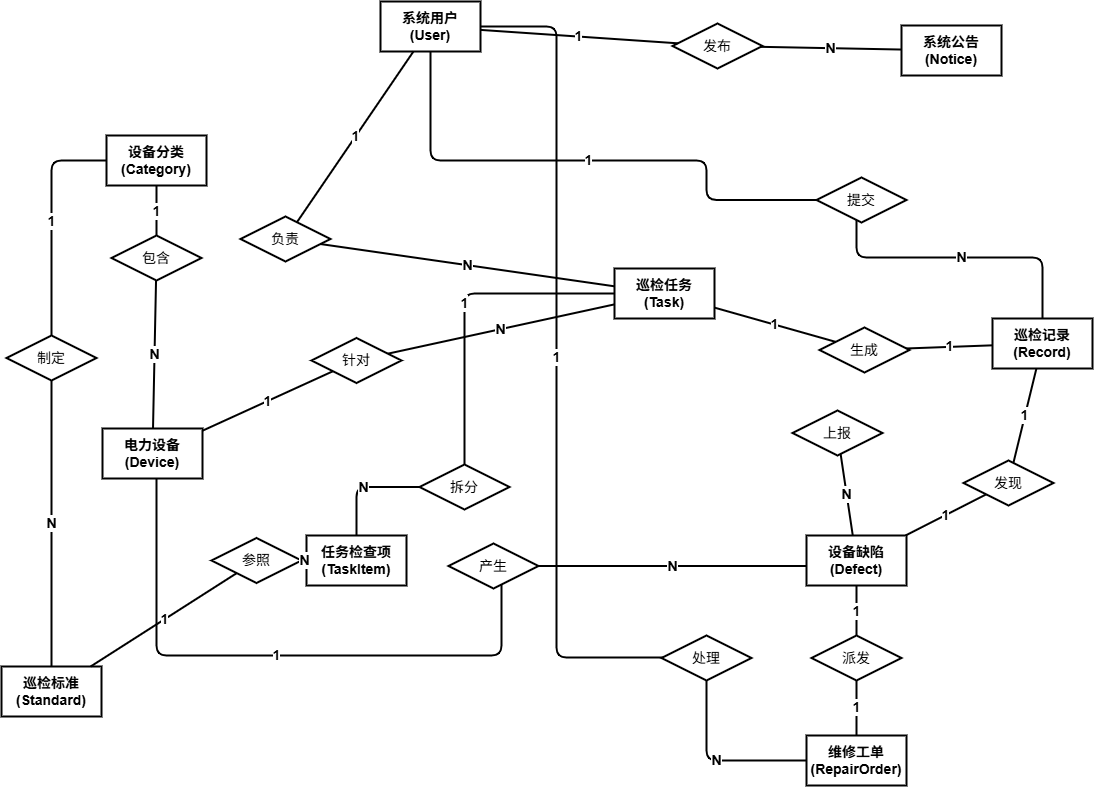

The diagram above was exported from draw.io. Its source (the exported page's mxGraphModel, read from the mxfile embedded in the PNG):
<mxGraphModel dx="1489" dy="894" grid="0" gridSize="10" guides="1" tooltips="1" connect="1" arrows="1" fold="1" page="1" pageScale="1" pageWidth="291" pageHeight="413" math="0" shadow="0">
  <root>
    <mxCell id="0" />
    <mxCell id="1" parent="0" />
    <mxCell id="en_cat" parent="1" style="rounded=0;whiteSpace=wrap;html=1;fillColor=none;strokeColor=#000000;fontColor=#000000;strokeWidth=2;fontSize=14;fontStyle=1;" value="设备分类&#10;(Category)" vertex="1">
      <mxGeometry height="50" width="100" x="150" y="150" as="geometry" />
    </mxCell>
    <mxCell id="en_dev" parent="1" style="rounded=0;whiteSpace=wrap;html=1;fillColor=none;strokeColor=#000000;fontColor=#000000;strokeWidth=2;fontSize=14;fontStyle=1;" value="电力设备&#10;(Device)" vertex="1">
      <mxGeometry height="50" width="100" x="146" y="443" as="geometry" />
    </mxCell>
    <mxCell id="en_std" parent="1" style="rounded=0;whiteSpace=wrap;html=1;fillColor=none;strokeColor=#000000;fontColor=#000000;strokeWidth=2;fontSize=14;fontStyle=1;" value="巡检标准&#10;(Standard)" vertex="1">
      <mxGeometry height="50" width="100" x="45" y="681" as="geometry" />
    </mxCell>
    <mxCell id="en_user" parent="1" style="rounded=0;whiteSpace=wrap;html=1;fillColor=none;strokeColor=#000000;fontColor=#000000;strokeWidth=2;fontSize=14;fontStyle=1;" value="系统用户&#10;(User)" vertex="1">
      <mxGeometry height="50" width="100" x="424" y="16" as="geometry" />
    </mxCell>
    <mxCell id="en_task" parent="1" style="rounded=0;whiteSpace=wrap;html=1;fillColor=none;strokeColor=#000000;fontColor=#000000;strokeWidth=2;fontSize=14;fontStyle=1;" value="巡检任务&#10;(Task)" vertex="1">
      <mxGeometry height="50" width="100" x="658" y="283" as="geometry" />
    </mxCell>
    <mxCell id="en_item" parent="1" style="rounded=0;whiteSpace=wrap;html=1;fillColor=none;strokeColor=#000000;fontColor=#000000;strokeWidth=2;fontSize=14;fontStyle=1;" value="任务检查项&#10;(TaskItem)" vertex="1">
      <mxGeometry height="50" width="100" x="350" y="550" as="geometry" />
    </mxCell>
    <mxCell id="en_notice" parent="1" style="rounded=0;whiteSpace=wrap;html=1;fillColor=none;strokeColor=#000000;fontColor=#000000;strokeWidth=2;fontSize=14;fontStyle=1;" value="系统公告&#10;(Notice)" vertex="1">
      <mxGeometry height="50" width="100" x="945" y="40" as="geometry" />
    </mxCell>
    <mxCell id="en_record" parent="1" style="rounded=0;whiteSpace=wrap;html=1;fillColor=none;strokeColor=#000000;fontColor=#000000;strokeWidth=2;fontSize=14;fontStyle=1;" value="巡检记录&#10;(Record)" vertex="1">
      <mxGeometry height="50" width="100" x="1036" y="333" as="geometry" />
    </mxCell>
    <mxCell id="en_defect" parent="1" style="rounded=0;whiteSpace=wrap;html=1;fillColor=none;strokeColor=#000000;fontColor=#000000;strokeWidth=2;fontSize=14;fontStyle=1;" value="设备缺陷&#10;(Defect)" vertex="1">
      <mxGeometry height="50" width="100" x="850" y="550" as="geometry" />
    </mxCell>
    <mxCell id="en_repair" parent="1" style="rounded=0;whiteSpace=wrap;html=1;fillColor=none;strokeColor=#000000;fontColor=#000000;strokeWidth=2;fontSize=14;fontStyle=1;" value="维修工单&#10;(RepairOrder)" vertex="1">
      <mxGeometry height="50" width="100" x="850" y="750" as="geometry" />
    </mxCell>
    <mxCell id="r_cat_dev" parent="1" style="rhombus;whiteSpace=wrap;html=1;fillColor=none;strokeColor=#000000;fontColor=#000000;strokeWidth=2;fontSize=14;" value="包含" vertex="1">
      <mxGeometry height="45" width="90" x="155" y="250" as="geometry" />
    </mxCell>
    <mxCell id="r_cat_std" parent="1" style="rhombus;whiteSpace=wrap;html=1;fillColor=none;strokeColor=#000000;fontColor=#000000;strokeWidth=2;fontSize=14;" value="制定" vertex="1">
      <mxGeometry height="45" width="90" x="50" y="350" as="geometry" />
    </mxCell>
    <mxCell id="r_dev_task" parent="1" style="rhombus;whiteSpace=wrap;html=1;fillColor=none;strokeColor=#000000;fontColor=#000000;strokeWidth=2;fontSize=14;" value="针对" vertex="1">
      <mxGeometry height="45" width="90" x="355" y="352.5" as="geometry" />
    </mxCell>
    <mxCell id="r_user_task" parent="1" style="rhombus;whiteSpace=wrap;html=1;fillColor=none;strokeColor=#000000;fontColor=#000000;strokeWidth=2;fontSize=14;" value="负责" vertex="1">
      <mxGeometry height="45" width="90" x="284" y="231" as="geometry" />
    </mxCell>
    <mxCell id="r_user_notice" parent="1" style="rhombus;whiteSpace=wrap;html=1;fillColor=none;strokeColor=#000000;fontColor=#000000;strokeWidth=2;fontSize=14;" value="发布" vertex="1">
      <mxGeometry height="45" width="90" x="716" y="38" as="geometry" />
    </mxCell>
    <mxCell id="r_task_item" parent="1" style="rhombus;whiteSpace=wrap;html=1;fillColor=none;strokeColor=#000000;fontColor=#000000;strokeWidth=2;fontSize=14;" value="拆分" vertex="1">
      <mxGeometry height="45" width="90" x="463" y="479" as="geometry" />
    </mxCell>
    <mxCell id="r_std_item" parent="1" style="rhombus;whiteSpace=wrap;html=1;fillColor=none;strokeColor=#000000;fontColor=#000000;strokeWidth=2;fontSize=14;" value="参照" vertex="1">
      <mxGeometry height="45" width="90" x="255" y="552.5" as="geometry" />
    </mxCell>
    <mxCell id="r_task_rec" parent="1" style="rhombus;whiteSpace=wrap;html=1;fillColor=none;strokeColor=#000000;fontColor=#000000;strokeWidth=2;fontSize=14;" value="生成" vertex="1">
      <mxGeometry height="45" width="90" x="863" y="342" as="geometry" />
    </mxCell>
    <mxCell id="r_user_rec" parent="1" style="rhombus;whiteSpace=wrap;html=1;fillColor=none;strokeColor=#000000;fontColor=#000000;strokeWidth=2;fontSize=14;" value="提交" vertex="1">
      <mxGeometry height="45" width="90" x="860" y="192" as="geometry" />
    </mxCell>
    <mxCell id="r_rec_def" parent="1" style="rhombus;whiteSpace=wrap;html=1;fillColor=none;strokeColor=#000000;fontColor=#000000;strokeWidth=2;fontSize=14;" value="发现" vertex="1">
      <mxGeometry height="45" width="90" x="1007" y="475" as="geometry" />
    </mxCell>
    <mxCell id="r_user_def" parent="1" style="rhombus;whiteSpace=wrap;html=1;fillColor=none;strokeColor=#000000;fontColor=#000000;strokeWidth=2;fontSize=14;" value="上报" vertex="1">
      <mxGeometry height="45" width="90" x="836" y="425" as="geometry" />
    </mxCell>
    <mxCell id="r_dev_def" parent="1" style="rhombus;whiteSpace=wrap;html=1;fillColor=none;strokeColor=#000000;fontColor=#000000;strokeWidth=2;fontSize=14;" value="产生" vertex="1">
      <mxGeometry height="45" width="90" x="492" y="558" as="geometry" />
    </mxCell>
    <mxCell id="r_def_rep" parent="1" style="rhombus;whiteSpace=wrap;html=1;fillColor=none;strokeColor=#000000;fontColor=#000000;strokeWidth=2;fontSize=14;" value="派发" vertex="1">
      <mxGeometry height="45" width="90" x="855" y="650" as="geometry" />
    </mxCell>
    <mxCell id="r_user_rep" parent="1" style="rhombus;whiteSpace=wrap;html=1;fillColor=none;strokeColor=#000000;fontColor=#000000;strokeWidth=2;fontSize=14;" value="处理" vertex="1">
      <mxGeometry height="45" width="90" x="705" y="650" as="geometry" />
    </mxCell>
    <mxCell id="e_c_cd" edge="1" parent="1" source="en_cat" style="edgeStyle=none;html=1;endArrow=none;strokeColor=#000000;strokeWidth=2;labelBackgroundColor=#ffffff;fontColor=#000000;fontStyle=1;fontSize=14;" target="r_cat_dev" value="1">
      <mxGeometry relative="1" as="geometry" />
    </mxCell>
    <mxCell id="e_cd_d" edge="1" parent="1" source="r_cat_dev" style="edgeStyle=none;html=1;endArrow=none;strokeColor=#000000;strokeWidth=2;labelBackgroundColor=#ffffff;fontColor=#000000;fontStyle=1;fontSize=14;" target="en_dev" value="N">
      <mxGeometry relative="1" as="geometry" />
    </mxCell>
    <mxCell id="e_c_cs" edge="1" parent="1" source="en_cat" style="edgeStyle=orthogonalEdgeStyle;html=1;endArrow=none;strokeColor=#000000;strokeWidth=2;labelBackgroundColor=#ffffff;fontColor=#000000;fontStyle=1;fontSize=14;" target="r_cat_std" value="1">
      <mxGeometry relative="1" as="geometry">
        <Array as="points">
          <mxPoint x="95" y="175" />
        </Array>
      </mxGeometry>
    </mxCell>
    <mxCell id="e_cs_s" edge="1" parent="1" source="r_cat_std" style="edgeStyle=orthogonalEdgeStyle;html=1;endArrow=none;strokeColor=#000000;strokeWidth=2;labelBackgroundColor=#ffffff;fontColor=#000000;fontStyle=1;fontSize=14;" target="en_std" value="N">
      <mxGeometry relative="1" as="geometry">
        <Array as="points">
          <mxPoint x="95" y="575" />
        </Array>
      </mxGeometry>
    </mxCell>
    <mxCell id="e_d_dt" edge="1" parent="1" source="en_dev" style="edgeStyle=none;html=1;endArrow=none;strokeColor=#000000;strokeWidth=2;labelBackgroundColor=#ffffff;fontColor=#000000;fontStyle=1;fontSize=14;" target="r_dev_task" value="1">
      <mxGeometry relative="1" as="geometry" />
    </mxCell>
    <mxCell id="e_dt_t" edge="1" parent="1" source="r_dev_task" style="edgeStyle=none;html=1;endArrow=none;strokeColor=#000000;strokeWidth=2;labelBackgroundColor=#ffffff;fontColor=#000000;fontStyle=1;fontSize=14;" target="en_task" value="N">
      <mxGeometry relative="1" as="geometry" />
    </mxCell>
    <mxCell id="e_u_ut" edge="1" parent="1" source="en_user" style="edgeStyle=none;html=1;endArrow=none;strokeColor=#000000;strokeWidth=2;labelBackgroundColor=#ffffff;fontColor=#000000;fontStyle=1;fontSize=14;" target="r_user_task" value="1">
      <mxGeometry relative="1" as="geometry" />
    </mxCell>
    <mxCell id="e_ut_t" edge="1" parent="1" source="r_user_task" style="edgeStyle=none;html=1;endArrow=none;strokeColor=#000000;strokeWidth=2;labelBackgroundColor=#ffffff;fontColor=#000000;fontStyle=1;fontSize=14;" target="en_task" value="N">
      <mxGeometry relative="1" as="geometry" />
    </mxCell>
    <mxCell id="e_u_un" edge="1" parent="1" source="en_user" style="edgeStyle=none;html=1;endArrow=none;strokeColor=#000000;strokeWidth=2;labelBackgroundColor=#ffffff;fontColor=#000000;fontStyle=1;fontSize=14;" target="r_user_notice" value="1">
      <mxGeometry relative="1" as="geometry" />
    </mxCell>
    <mxCell id="e_un_n" edge="1" parent="1" source="r_user_notice" style="edgeStyle=none;html=1;endArrow=none;strokeColor=#000000;strokeWidth=2;labelBackgroundColor=#ffffff;fontColor=#000000;fontStyle=1;fontSize=14;" target="en_notice" value="N">
      <mxGeometry relative="1" as="geometry" />
    </mxCell>
    <mxCell id="e_t_ti" edge="1" parent="1" source="en_task" style="edgeStyle=orthogonalEdgeStyle;html=1;endArrow=none;strokeColor=#000000;strokeWidth=2;labelBackgroundColor=#ffffff;fontColor=#000000;fontStyle=1;fontSize=14;" target="r_task_item" value="1">
      <mxGeometry relative="1" as="geometry" />
    </mxCell>
    <mxCell id="e_ti_i" edge="1" parent="1" source="r_task_item" style="edgeStyle=orthogonalEdgeStyle;html=1;endArrow=none;strokeColor=#000000;strokeWidth=2;labelBackgroundColor=#ffffff;fontColor=#000000;fontStyle=1;fontSize=14;" target="en_item" value="N">
      <mxGeometry relative="1" as="geometry" />
    </mxCell>
    <mxCell id="e_s_si" edge="1" parent="1" source="en_std" style="edgeStyle=none;html=1;endArrow=none;strokeColor=#000000;strokeWidth=2;labelBackgroundColor=#ffffff;fontColor=#000000;fontStyle=1;fontSize=14;" target="r_std_item" value="1">
      <mxGeometry relative="1" as="geometry" />
    </mxCell>
    <mxCell id="e_si_i" edge="1" parent="1" source="r_std_item" style="edgeStyle=none;html=1;endArrow=none;strokeColor=#000000;strokeWidth=2;labelBackgroundColor=#ffffff;fontColor=#000000;fontStyle=1;fontSize=14;" target="en_item" value="N">
      <mxGeometry relative="1" as="geometry" />
    </mxCell>
    <mxCell id="e_t_tr" edge="1" parent="1" source="en_task" style="edgeStyle=none;html=1;endArrow=none;strokeColor=#000000;strokeWidth=2;labelBackgroundColor=#ffffff;fontColor=#000000;fontStyle=1;fontSize=14;" target="r_task_rec" value="1">
      <mxGeometry relative="1" as="geometry" />
    </mxCell>
    <mxCell id="e_tr_r" edge="1" parent="1" source="r_task_rec" style="edgeStyle=none;html=1;endArrow=none;strokeColor=#000000;strokeWidth=2;labelBackgroundColor=#ffffff;fontColor=#000000;fontStyle=1;fontSize=14;" target="en_record" value="1">
      <mxGeometry relative="1" as="geometry" />
    </mxCell>
    <mxCell id="e_u_ur" edge="1" parent="1" source="en_user" style="edgeStyle=orthogonalEdgeStyle;html=1;endArrow=none;strokeColor=#000000;strokeWidth=2;labelBackgroundColor=#ffffff;fontColor=#000000;fontStyle=1;fontSize=14;" target="r_user_rec" value="1">
      <mxGeometry relative="1" as="geometry">
        <Array as="points">
          <mxPoint x="750" y="175" />
        </Array>
      </mxGeometry>
    </mxCell>
    <mxCell id="e_ur_r" edge="1" parent="1" source="r_user_rec" style="edgeStyle=orthogonalEdgeStyle;html=1;endArrow=none;strokeColor=#000000;strokeWidth=2;labelBackgroundColor=#ffffff;fontColor=#000000;fontStyle=1;fontSize=14;" target="en_record" value="N">
      <mxGeometry relative="1" as="geometry">
        <Array as="points">
          <mxPoint x="900" y="272" />
        </Array>
      </mxGeometry>
    </mxCell>
    <mxCell id="e_r_rd" edge="1" parent="1" source="en_record" style="edgeStyle=none;html=1;endArrow=none;strokeColor=#000000;strokeWidth=2;labelBackgroundColor=#ffffff;fontColor=#000000;fontStyle=1;fontSize=14;" target="r_rec_def" value="1">
      <mxGeometry relative="1" as="geometry" />
    </mxCell>
    <mxCell id="e_rd_d" edge="1" parent="1" source="r_rec_def" style="edgeStyle=none;html=1;endArrow=none;strokeColor=#000000;strokeWidth=2;labelBackgroundColor=#ffffff;fontColor=#000000;fontStyle=1;fontSize=14;" target="en_defect" value="1">
      <mxGeometry relative="1" as="geometry" />
    </mxCell>
    <mxCell id="e_ud_d" edge="1" parent="1" source="r_user_def" style="edgeStyle=none;html=1;endArrow=none;strokeColor=#000000;strokeWidth=2;labelBackgroundColor=#ffffff;fontColor=#000000;fontStyle=1;fontSize=14;" target="en_defect" value="N">
      <mxGeometry relative="1" as="geometry" />
    </mxCell>
    <mxCell id="e_d_dd" edge="1" parent="1" source="en_dev" style="edgeStyle=orthogonalEdgeStyle;html=1;endArrow=none;strokeColor=#000000;strokeWidth=2;labelBackgroundColor=#ffffff;fontColor=#000000;fontStyle=1;fontSize=14;" target="r_dev_def" value="1">
      <mxGeometry relative="1" as="geometry">
        <Array as="points">
          <mxPoint x="200" y="670" />
          <mxPoint x="545" y="670" />
        </Array>
      </mxGeometry>
    </mxCell>
    <mxCell id="e_dd_d" edge="1" parent="1" source="r_dev_def" style="edgeStyle=orthogonalEdgeStyle;html=1;endArrow=none;strokeColor=#000000;strokeWidth=2;labelBackgroundColor=#ffffff;fontColor=#000000;fontStyle=1;fontSize=14;" target="en_defect" value="N">
      <mxGeometry relative="1" as="geometry">
        <Array as="points">
          <mxPoint x="545" y="575" />
        </Array>
      </mxGeometry>
    </mxCell>
    <mxCell id="e_d_dr" edge="1" parent="1" source="en_defect" style="edgeStyle=none;html=1;endArrow=none;strokeColor=#000000;strokeWidth=2;labelBackgroundColor=#ffffff;fontColor=#000000;fontStyle=1;fontSize=14;" target="r_def_rep" value="1">
      <mxGeometry relative="1" as="geometry" />
    </mxCell>
    <mxCell id="e_dr_r" edge="1" parent="1" source="r_def_rep" style="edgeStyle=none;html=1;endArrow=none;strokeColor=#000000;strokeWidth=2;labelBackgroundColor=#ffffff;fontColor=#000000;fontStyle=1;fontSize=14;" target="en_repair" value="1">
      <mxGeometry relative="1" as="geometry" />
    </mxCell>
    <mxCell id="e_u_ur2" edge="1" parent="1" source="en_user" style="edgeStyle=orthogonalEdgeStyle;html=1;endArrow=none;strokeColor=#000000;strokeWidth=2;labelBackgroundColor=#ffffff;fontColor=#000000;fontStyle=1;fontSize=14;" target="r_user_rep" value="1">
      <mxGeometry relative="1" as="geometry">
        <Array as="points">
          <mxPoint x="600" y="672" />
        </Array>
      </mxGeometry>
    </mxCell>
    <mxCell id="e_ur2_r" edge="1" parent="1" source="r_user_rep" style="edgeStyle=orthogonalEdgeStyle;html=1;endArrow=none;strokeColor=#000000;strokeWidth=2;labelBackgroundColor=#ffffff;fontColor=#000000;fontStyle=1;fontSize=14;" target="en_repair" value="N">
      <mxGeometry relative="1" as="geometry">
        <Array as="points">
          <mxPoint x="750" y="775" />
        </Array>
      </mxGeometry>
    </mxCell>
  </root>
</mxGraphModel>